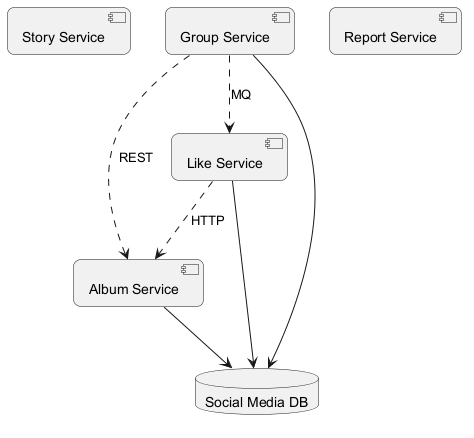

The diagram above was rendered by PlantUML. Its source (embedded in the PNG):
@startuml
skinparam backgroundColor #FFFFFF
skinparam roundCorner 15
component "Story Service" as C_StoryService
component "Album Service" as C_AlbumService
component "Like Service" as C_LikeService
component "Group Service" as C_GroupService
component "Report Service" as C_ReportService
database "Social Media DB" as DB_social_media
C_AlbumService --> DB_social_media
C_LikeService --> DB_social_media
C_GroupService --> DB_social_media
C_GroupService ..> C_LikeService : MQ
C_GroupService ..> C_AlbumService : REST
C_LikeService ..> C_AlbumService : HTTP
@enduml